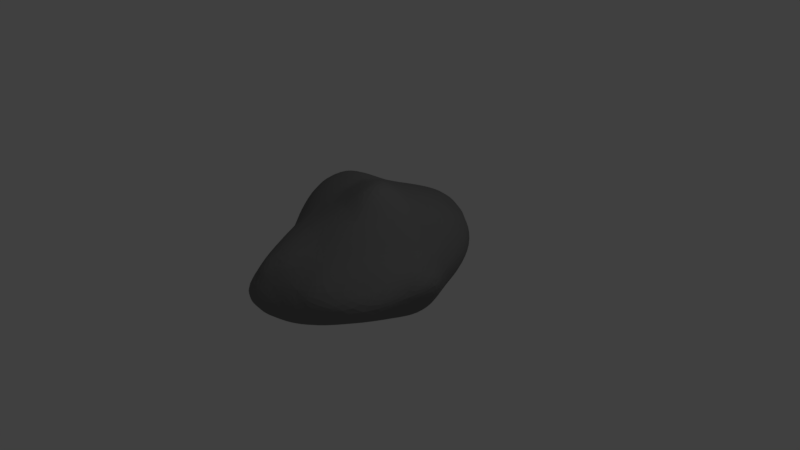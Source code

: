 # Source: stone_3.blend  (saved by Blender 2.79.0; exported with 4.5.12 LTS)
import bpy
from mathutils import Matrix  # noqa: F401  (used for matrix-valued properties, if any)

bpy.ops.wm.read_factory_settings(use_empty=True)
scene = bpy.context.scene
scene.name = 'Scene'

# ---- collections
col_collection_1 = bpy.data.collections.new('Collection 1'); scene.collection.children.link(col_collection_1)

# ---- materials (node trees are filled in below, after node groups)
mat_material = bpy.data.materials.new('Material')
mat_material.alpha_threshold = 0.0
mat_material.use_transparent_shadow = False
mat_material.diffuse_color = (0.2079, 0.2079, 0.2079, 1.0)
mat_material.roughness = 0.5

# ---- material node trees

# ---- world
world_world = bpy.data.worlds.new('World'); scene.world = world_world
world_world.color = (0.05088, 0.05088, 0.05088)
world_world.use_sun_shadow = False
world_world.sun_shadow_jitter_overblur = 0.0
world_world.cycles.sampling_method = 'MANUAL'

# ---- cameras
cam_camera = bpy.data.cameras.new('Camera')
cam_camera.clip_end = 100.0
cam_camera.lens = 35.0
cam_camera.sensor_width = 32.0
cam_camera.sensor_height = 18.0
cam_camera.ortho_scale = 7.314
cam_camera.dof.focus_distance = 0.0
cam_camera.dof.aperture_fstop = 128.0

# ---- lights
light_lamp = bpy.data.lights.new('Lamp', 'POINT')
light_lamp.transmission_factor = 0.0
light_lamp.cutoff_distance = 30.0
light_lamp.energy = 100.0
light_lamp.shadow_buffer_clip_start = 1.001
light_lamp.shadow_soft_size = 0.1
light_lamp.shadow_maximum_resolution = 0.006
light_lamp.use_absolute_resolution = True

# ---- meshes
me_icosphere = bpy.data.meshes.new('Icosphere')
me_icosphere.from_pydata([(0.003474, 0.0, -0.5192), (0.8396, -0.6122, -0.3622), (-0.2764, -1.255, -0.379), (-1.013, 0.0, -0.3392), (-0.3263, 1.146, -0.3102), (0.8414, 0.5547, -0.3344), (0.2764, -1.395, 0.4472), (-0.7662, -0.5257, 0.4392), (-0.9804, 0.5257, 0.495), (0.2764, 1.206, 0.4107), (0.9897, 0.0, 0.4239), (-0.001432, 0.0, 1.029), (-0.2328, -0.8272, -0.4634), (-0.1625, -0.5002, -0.4773), (-0.07761, -0.2389, -0.4965), (0.2464, -0.1476, -0.4775), (0.521, -0.309, -0.482), (0.7191, -0.449, -0.4735), (0.5694, -0.9334, -0.4076), (0.2629, -1.044, -0.4567), (-0.02964, -1.194, -0.4231), (0.9172, 0.2952, -0.3994), (1.0, 0.0, -0.425), (0.9187, -0.314, -0.3994), (0.2464, 0.1476, -0.4775), (0.521, 0.3096, -0.482), (0.7217, 0.4553, -0.4418), (-0.8265, 0.0, -0.4252), (-0.5556, 0.0, -0.4519), (-0.2512, 0.0, -0.4971), (-0.484, -0.8078, -0.3936), (-0.6884, -0.5, -0.4083), (-0.8783, -0.2389, -0.378), (-0.2655, 0.8282, -0.3906), (-0.1731, 0.5, -0.4519), (-0.07761, 0.2389, -0.4965), (-0.9666, 0.2389, -0.3524), (-0.8119, 0.5147, -0.3799), (-0.5824, 1.005, -0.345), (-0.03384, 1.265, -0.3152), (0.2629, 1.128, -0.3305), (0.5783, 1.039, -0.3353), (1.168, -0.1657, 0.2582), (1.209, -0.4227, 0.04292), (1.037, -0.596, -0.1964), (0.9633, 0.4498, -0.1954), (1.043, 0.3112, 0.04292), (1.027, 0.1478, 0.2582), (0.1552, -1.608, 0.2512), (0.0, -1.79, 2.882e-05), (-0.1552, -1.614, -0.239), (0.8468, -0.9895, -0.2084), (0.6264, -1.534, 0.01618), (0.4399, -1.491, 0.2512), (-0.9467, -0.4429, 0.2512), (-1.062, -0.309, 0.009902), (-1.077, -0.1476, -0.2107), (-0.436, -1.329, -0.2244), (-0.5878, -1.128, 0.006911), (-0.6968, -0.724, 0.2512), (-0.944, 0.8837, 0.2423), (-0.7894, 1.286, 0.01017), (-0.5507, 1.345, -0.1787), (-1.158, 0.1476, -0.1964), (-1.208, 0.309, 0.00713), (-1.118, 0.4436, 0.2394), (0.4399, 1.363, 0.2397), (0.6264, 1.295, 0.01618), (0.7751, 0.9642, -0.1965), (-0.1852, 1.577, -0.1937), (-0.0178, 1.662, 0.007862), (0.1517, 1.555, 0.2404), (0.919, -0.256, 0.4892), (0.7846, -0.7817, 0.5107), (0.4883, -1.143, 0.4987), (0.02964, -1.518, 0.4986), (-0.2629, -1.243, 0.5149), (-0.5329, -0.7296, 0.4898), (-0.9324, -0.2952, 0.5191), (-1.052, 0.0, 0.62), (-1.07, 0.2952, 0.5233), (-0.7457, 0.8198, 0.4963), (-0.3836, 1.369, 0.4446), (0.002962, 1.35, 0.4603), (0.4883, 1.019, 0.4585), (0.7294, 0.5684, 0.4822), (0.8286, 0.2499, 0.4629), (0.07761, -0.2389, 1.026), (0.1625, -0.5, 0.9136), (0.2328, -0.9822, 0.6451), (0.7808, 0.0, 0.7142), (0.5257, 0.0002544, 1.016), (0.2511, 2.016e-06, 1.118), (-0.2204, -0.1476, 0.8873), (-0.4596, -0.309, 0.7713), (-0.643, -0.4429, 0.6202), (-0.2488, 0.1476, 0.9252), (-0.562, 0.3093, 0.9303), (-0.8321, 0.4429, 0.7704), (0.07597, 0.2489, 0.9705), (0.16, 0.5847, 0.7644), (0.2327, 0.9923, 0.5827), (0.3618, 0.2836, 0.8926), (0.6518, 0.2827, 0.7169), (0.4472, 0.6056, 0.6584), (-0.1959, 0.4461, 0.8476), (-0.09508, 0.972, 0.6227), (-0.5171, 0.7132, 0.6606), (-0.5485, 0.0, 0.8852), (-0.8817, 0.1625, 0.8366), (-0.7937, -0.1625, 0.743), (-0.1382, -0.4253, 0.833), (-0.3618, -0.6071, 0.6769), (-0.05279, -0.8949, 0.6898), (0.3618, -0.2629, 1.136), (0.4472, -0.5436, 0.8725), (0.6518, -0.2629, 0.8602), (0.9061, 0.4561, 0.2755), (0.8846, 0.8073, 0.02865), (0.7236, 0.9584, 0.2717), (-0.2072, 1.635, 0.2674), (-0.4162, 1.569, 0.02054), (-0.6428, 1.39, 0.219), (-1.204, 0.1625, 0.251), (-1.197, -3.608e-07, 0.01291), (-1.14, -0.1625, 0.2892), (-0.4472, -1.163, 0.2764), (-0.309, -1.741, 0.001713), (-0.1382, -1.741, 0.2764), (0.7236, -1.411, 0.2793), (1.14, -1.064, 0.02865), (1.129, -0.664, 0.2789), (0.309, 1.431, 0.001473), (0.4588, 1.312, -0.2228), (0.1382, 1.481, -0.2146), (-1.066, 0.7231, -0.001037), (-0.8639, 0.9403, -0.2067), (-1.059, 0.4314, -0.206), (-0.833, -0.5922, 0.008172), (-0.8911, -0.4253, -0.2338), (-0.6708, -0.7458, -0.2354), (0.309, -1.635, 2.802e-14), (0.1382, -1.597, -0.2654), (0.4578, -1.455, -0.2594), (1.255, 0.0, 0.04024), (1.088, -0.1731, -0.2113), (1.092, 0.1625, -0.2113), (0.3913, 0.817, -0.3912), (0.1493, 0.4262, -0.4381), (0.05269, 0.8584, -0.3697), (-0.5102, 0.5831, -0.4351), (-0.3801, 0.2629, -0.494), (-0.7101, 0.2629, -0.4351), (-0.6509, -0.2629, -0.4608), (-0.3618, -0.2629, -0.494), (-0.4472, -0.529, -0.4612), (0.8323, 0.1625, -0.503), (0.8324, -0.1625, -0.503), (0.5811, -7.38e-07, -0.511), (0.05279, -0.7433, -0.4966), (0.1457, -0.4253, -0.5074), (0.3849, -0.6403, -0.4919)], [], [(0, 15, 14), (1, 17, 23), (0, 14, 29), (0, 29, 35), (0, 35, 24), (1, 23, 44), (2, 20, 50), (3, 32, 56), (4, 38, 62), (5, 41, 68), (1, 44, 51), (2, 50, 57), (3, 56, 63), (4, 62, 69), (5, 68, 45), (6, 74, 89), (7, 77, 95), (8, 80, 98), (9, 83, 101), (10, 86, 90), (92, 99, 11), (91, 102, 92), (90, 103, 91), (92, 102, 99), (102, 100, 99), (91, 103, 102), (103, 104, 102), (102, 104, 100), (104, 101, 100), (90, 86, 103), (86, 85, 103), (103, 85, 104), (85, 84, 104), (104, 84, 101), (84, 9, 101), (99, 96, 11), (100, 105, 99), (101, 106, 100), (99, 105, 96), (105, 97, 96), (100, 106, 105), (106, 107, 105), (105, 107, 97), (107, 98, 97), (101, 83, 106), (83, 82, 106), (106, 82, 107), (82, 81, 107), (107, 81, 98), (81, 8, 98), (96, 93, 11), (97, 108, 96), (98, 109, 97), (96, 108, 93), (108, 94, 93), (97, 109, 108), (109, 110, 108), (108, 110, 94), (110, 95, 94), (98, 80, 109), (80, 79, 109), (109, 79, 110), (79, 78, 110), (110, 78, 95), (78, 7, 95), (93, 87, 11), (94, 111, 93), (95, 112, 94), (93, 111, 87), (111, 88, 87), (94, 112, 111), (112, 113, 111), (111, 113, 88), (113, 89, 88), (95, 77, 112), (77, 76, 112), (112, 76, 113), (76, 75, 113), (113, 75, 89), (75, 6, 89), (87, 92, 11), (88, 114, 87), (89, 115, 88), (87, 114, 92), (114, 91, 92), (88, 115, 114), (115, 116, 114), (114, 116, 91), (116, 90, 91), (89, 74, 115), (74, 73, 115), (115, 73, 116), (73, 72, 116), (116, 72, 90), (72, 10, 90), (47, 86, 10), (46, 117, 47), (45, 118, 46), (47, 117, 86), (117, 85, 86), (46, 118, 117), (118, 119, 117), (117, 119, 85), (119, 84, 85), (45, 68, 118), (68, 67, 118), (118, 67, 119), (67, 66, 119), (119, 66, 84), (66, 9, 84), (71, 83, 9), (70, 120, 71), (69, 121, 70), (71, 120, 83), (120, 82, 83), (70, 121, 120), (121, 122, 120), (120, 122, 82), (122, 81, 82), (69, 62, 121), (62, 61, 121), (121, 61, 122), (61, 60, 122), (122, 60, 81), (60, 8, 81), (65, 80, 8), (64, 123, 65), (63, 124, 64), (65, 123, 80), (123, 79, 80), (64, 124, 123), (124, 125, 123), (123, 125, 79), (125, 78, 79), (63, 56, 124), (56, 55, 124), (124, 55, 125), (55, 54, 125), (125, 54, 78), (54, 7, 78), (59, 77, 7), (58, 126, 59), (57, 127, 58), (59, 126, 77), (126, 76, 77), (58, 127, 126), (127, 128, 126), (126, 128, 76), (128, 75, 76), (57, 50, 127), (50, 49, 127), (127, 49, 128), (49, 48, 128), (128, 48, 75), (48, 6, 75), (53, 74, 6), (52, 129, 53), (51, 130, 52), (53, 129, 74), (129, 73, 74), (52, 130, 129), (130, 131, 129), (129, 131, 73), (131, 72, 73), (51, 44, 130), (44, 43, 130), (130, 43, 131), (43, 42, 131), (131, 42, 72), (42, 10, 72), (66, 71, 9), (67, 132, 66), (68, 133, 67), (66, 132, 71), (132, 70, 71), (67, 133, 132), (133, 134, 132), (132, 134, 70), (134, 69, 70), (68, 41, 133), (41, 40, 133), (133, 40, 134), (40, 39, 134), (134, 39, 69), (39, 4, 69), (60, 65, 8), (61, 135, 60), (62, 136, 61), (60, 135, 65), (135, 64, 65), (61, 136, 135), (136, 137, 135), (135, 137, 64), (137, 63, 64), (62, 38, 136), (38, 37, 136), (136, 37, 137), (37, 36, 137), (137, 36, 63), (36, 3, 63), (54, 59, 7), (55, 138, 54), (56, 139, 55), (54, 138, 59), (138, 58, 59), (55, 139, 138), (139, 140, 138), (138, 140, 58), (140, 57, 58), (56, 32, 139), (32, 31, 139), (139, 31, 140), (31, 30, 140), (140, 30, 57), (30, 2, 57), (48, 53, 6), (49, 141, 48), (50, 142, 49), (48, 141, 53), (141, 52, 53), (49, 142, 141), (142, 143, 141), (141, 143, 52), (143, 51, 52), (50, 20, 142), (20, 19, 142), (142, 19, 143), (19, 18, 143), (143, 18, 51), (18, 1, 51), (42, 47, 10), (43, 144, 42), (44, 145, 43), (42, 144, 47), (144, 46, 47), (43, 145, 144), (145, 146, 144), (144, 146, 46), (146, 45, 46), (44, 23, 145), (23, 22, 145), (145, 22, 146), (22, 21, 146), (146, 21, 45), (21, 5, 45), (26, 41, 5), (25, 147, 26), (24, 148, 25), (26, 147, 41), (147, 40, 41), (25, 148, 147), (148, 149, 147), (147, 149, 40), (149, 39, 40), (24, 35, 148), (35, 34, 148), (148, 34, 149), (34, 33, 149), (149, 33, 39), (33, 4, 39), (33, 38, 4), (34, 150, 33), (35, 151, 34), (33, 150, 38), (150, 37, 38), (34, 151, 150), (151, 152, 150), (150, 152, 37), (152, 36, 37), (35, 29, 151), (29, 28, 151), (151, 28, 152), (28, 27, 152), (152, 27, 36), (27, 3, 36), (27, 32, 3), (28, 153, 27), (29, 154, 28), (27, 153, 32), (153, 31, 32), (28, 154, 153), (154, 155, 153), (153, 155, 31), (155, 30, 31), (29, 14, 154), (14, 13, 154), (154, 13, 155), (13, 12, 155), (155, 12, 30), (12, 2, 30), (21, 26, 5), (22, 156, 21), (23, 157, 22), (21, 156, 26), (156, 25, 26), (22, 157, 156), (157, 158, 156), (156, 158, 25), (158, 24, 25), (23, 17, 157), (17, 16, 157), (157, 16, 158), (16, 15, 158), (158, 15, 24), (15, 0, 24), (12, 20, 2), (13, 159, 12), (14, 160, 13), (12, 159, 20), (159, 19, 20), (13, 160, 159), (160, 161, 159), (159, 161, 19), (161, 18, 19), (14, 15, 160), (15, 16, 160), (160, 16, 161), (16, 17, 161), (161, 17, 18), (17, 1, 18)])
me_icosphere.materials.append(mat_material)
me_icosphere.use_remesh_preserve_volume = False
me_icosphere.use_remesh_preserve_attributes = False
me_icosphere.use_mirror_vertex_groups = False
me_icosphere.update()

# ---- objects
ob_icosphere = bpy.data.objects.new('Icosphere', me_icosphere)
ob_lamp = bpy.data.objects.new('Lamp', light_lamp)
ob_camera = bpy.data.objects.new('Camera', cam_camera)

# ---- transforms, parenting, visibility, modifiers, constraints
ob_icosphere.location = (0.0, 0.0, 0.0)
ob_icosphere.lineart.crease_threshold = 0.0
_m = ob_icosphere.modifiers.new('Subsurf', 'SUBSURF')
_m.uv_smooth = 'PRESERVE_CORNERS'
_m.quality = 2
_m.levels = 2
_m.show_only_control_edges = False
ob_lamp.location = (4.076, 1.005, 5.904)
ob_lamp.rotation_euler = (0.6503, 0.05522, 1.866)
ob_lamp.lock_rotations_4d = False
ob_lamp.empty_display_type = 'ARROWS'
ob_lamp.color = (0.0, 0.0, 0.0, 0.0)
ob_lamp.lineart.crease_threshold = 0.0
ob_camera.location = (7.481, -6.508, 5.344)
ob_camera.rotation_euler = (1.109, 0.0, 0.8149)
ob_camera.lock_rotations_4d = False
ob_camera.empty_display_type = 'ARROWS'
ob_camera.color = (0.0, 0.0, 0.0, 0.0)
ob_camera.display_type = 'WIRE'
ob_camera.lineart.crease_threshold = 0.0

# ---- collection membership
col_collection_1.objects.link(ob_icosphere)
col_collection_1.objects.link(ob_lamp)
col_collection_1.objects.link(ob_camera)

# ---- scene / render settings (as saved in the file)
scene.camera = ob_camera
scene.frame_start = 1; scene.frame_end = 250; scene.frame_set(1)
scene.render.engine = 'BLENDER_EEVEE_NEXT'
scene.render.resolution_percentage = 50
scene.render.dither_intensity = 0.0
scene.cycles.use_denoising = False
scene.cycles.samples = 128
scene.cycles.sampling_pattern = 'TABULATED_SOBOL'
scene.cycles.use_adaptive_sampling = False
scene.cycles.use_light_tree = False
scene.cycles.blur_glossy = 0.0
scene.cycles.sample_clamp_indirect = 0.0
scene.view_settings.view_transform = 'Standard'
bpy.context.view_layer.update()
